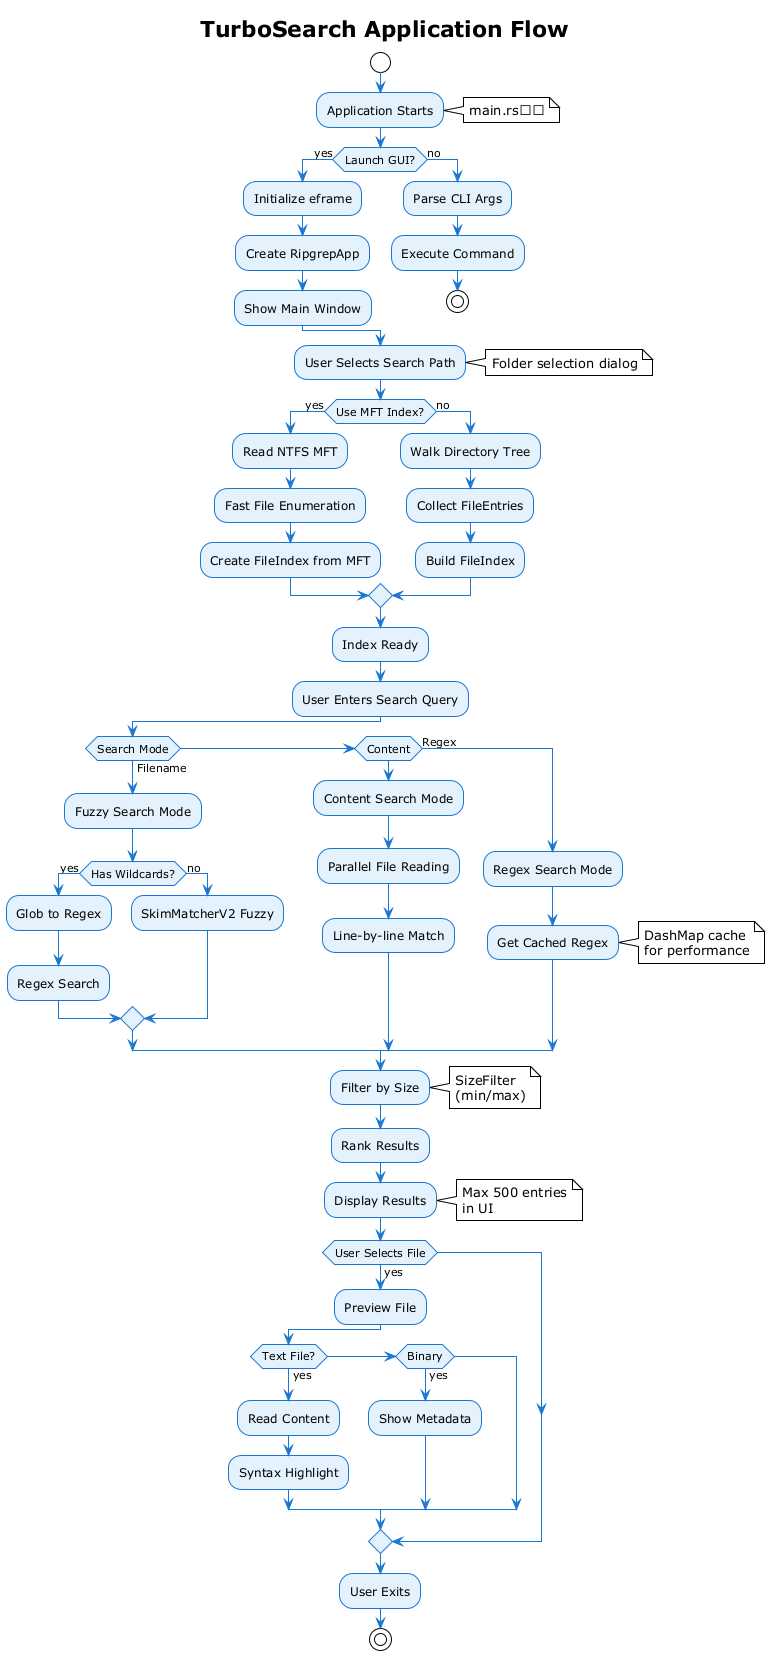

The diagram above was rendered by PlantUML. Its source (embedded in the PNG):
@startuml TurboSearch Main Process Flow

!theme plain
skinparam activity {
    BackgroundColor #E3F2FD
    BorderColor #1976D2
    ArrowColor #1976D2
}
skinparam startColor #4CAF50
skinparam stopColor #F44336
skinparam decisionColor #FF9800
skinparam forkColor #9C27B0

title TurboSearch Application Flow

start
:Application Starts;
note right: main.rs入口

if (Launch GUI?) then (yes)
    :Initialize eframe;
    :Create RipgrepApp;
    :Show Main Window;
else (no)
    :Parse CLI Args;
    :Execute Command;
    stop
endif

:User Selects Search Path;
note right: Folder selection dialog

if (Use MFT Index?) then (yes)
    :Read NTFS MFT;
    :Fast File Enumeration;
    :Create FileIndex from MFT;
else (no)
    :Walk Directory Tree;
    :Collect FileEntries;
    :Build FileIndex;
endif

:Index Ready;

:User Enters Search Query;

if (Search Mode) then (Filename)
    :Fuzzy Search Mode;
    if (Has Wildcards?) then (yes)
        :Glob to Regex;
        :Regex Search;
    else (no)
        :SkimMatcherV2 Fuzzy;
    endif
else if (Content)
    :Content Search Mode;
    :Parallel File Reading;
    :Line-by-line Match;
else (Regex)
    :Regex Search Mode;
    :Get Cached Regex;
    note right: DashMap cache\nfor performance
endif

:Filter by Size;
note right: SizeFilter\n(min/max)
:Rank Results;

:Display Results;
note right: Max 500 entries\nin UI

if (User Selects File) then (yes)
    :Preview File;
    if (Text File?) then (yes)
        :Read Content;
        :Syntax Highlight;
    else if (Binary) then (yes)
        :Show Metadata;
    endif
endif

:User Exits;
stop

@enduml